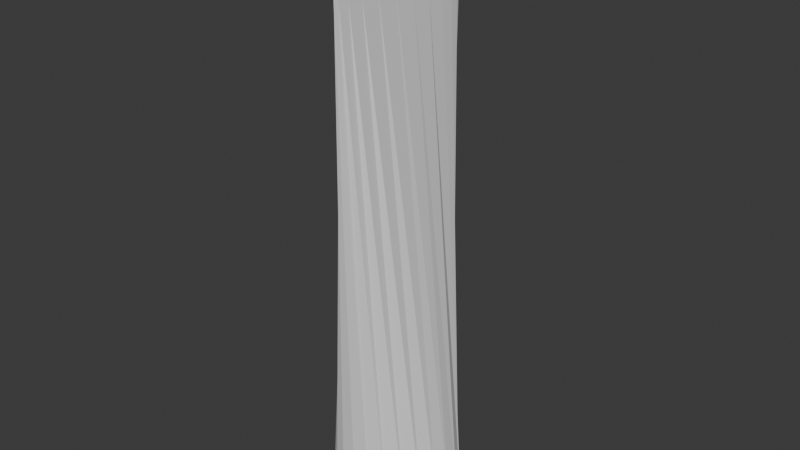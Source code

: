 # Source: Untitled.blend  (saved by Blender 4.5.90; exported with 4.5.12 LTS)
import bpy
from mathutils import Matrix  # noqa: F401  (used for matrix-valued properties, if any)

bpy.ops.wm.read_factory_settings(use_empty=True)
scene = bpy.context.scene
scene.name = 'Scene'

# ---- collections
col_collection = bpy.data.collections.new('Collection'); scene.collection.children.link(col_collection)

# ---- world
world_world = bpy.data.worlds.new('World'); scene.world = world_world
world_world.use_nodes = True; world_world.node_tree.nodes.clear()
_N = world_world.node_tree.nodes; _L = world_world.node_tree.links
n0 = _N.new('ShaderNodeOutputWorld'); n0.name = 'World Output'; n0.location = (200, 100)
n1 = _N.new('ShaderNodeBackground'); n1.name = 'Background'; n1.location = (-200, 100)
n1.inputs[0].default_value = (0.05088, 0.05088, 0.05088, 1.0)
_L.new(n1.outputs[0], n0.inputs[0])
n0.is_active_output = True
world_world.color = (0.05088, 0.05088, 0.05088)
world_world.sun_shadow_jitter_overblur = 0.0

# ---- meshes
me_cylinder_003 = bpy.data.meshes.new('Cylinder.003')
me_cylinder_003.from_pydata([(4.463, 0.846, -1.009), (3.561, 1.123, 5.412), (4.58, 0.6386, -1.007), (3.572, 0.834, 5.414), (4.616, 0.4044, -1.006), (3.577, 0.5088, 5.416), (4.568, 0.1608, -1.004), (3.576, 0.1709, 5.418), (4.44, -0.07431, -1.003), (3.568, -0.1544, 5.42), (4.24, -0.2833, -1.002), (3.556, -0.4431, 5.422), (3.985, -0.4508, -1.002), (3.539, -0.6738, 5.423), (3.692, -0.5643, -1.002), (3.518, -0.8293, 5.424), (3.384, -0.6154, -1.003), (3.496, -0.8981, 5.425), (3.083, -0.6004, -1.003), (3.474, -0.8752, 5.424), (2.812, -0.5203, -1.005), (3.454, -0.7622, 5.424), (2.591, -0.3811, -1.006), (3.436, -0.5674, 5.422), (2.436, -0.1931, -1.008), (3.423, -0.3055, 5.421), (2.359, 0.02977, -1.009), (3.415, 0.004345, 5.419), (2.365, 0.271, -1.011), (3.413, 0.339, 5.417), (2.454, 0.5126, -1.012), (3.418, 0.6737, 5.414), (2.619, 0.7367, -1.013), (3.427, 0.9836, 5.412), (2.849, 0.9267, -1.014), (3.442, 1.246, 5.411), (3.126, 1.069, -1.014), (3.461, 1.441, 5.41), (3.429, 1.152, -1.014), (3.483, 1.554, 5.409), (3.736, 1.17, -1.013), (3.505, 1.577, 5.409), (4.025, 1.122, -1.012), (3.526, 1.508, 5.409), (4.273, 1.011, -1.01), (3.546, 1.353, 5.41), (3.495, 0.843, 6.315), (3.496, 1.132, 6.313), (3.494, 0.5178, 6.317), (3.492, 0.18, 6.319), (3.49, -0.1454, 6.321), (3.489, -0.4341, 6.323), (3.487, -0.6648, 6.325), (3.485, -0.8204, 6.326), (3.484, -0.8893, 6.326), (3.483, -0.8665, 6.326), (3.483, -0.7535, 6.325), (3.483, -0.5589, 6.324), (3.484, -0.2969, 6.322), (3.485, 0.01284, 6.32), (3.486, 0.3475, 6.318), (3.488, 0.6822, 6.316), (3.49, 0.9921, 6.314), (3.492, 1.254, 6.313), (3.493, 1.449, 6.311), (3.495, 1.563, 6.311), (3.496, 1.586, 6.31), (3.496, 1.517, 6.311), (3.496, 1.362, 6.312)], [], [(0, 1, 3, 2), (2, 3, 5, 4), (4, 5, 7, 6), (6, 7, 9, 8), (8, 9, 11, 10), (10, 11, 13, 12), (12, 13, 15, 14), (14, 15, 17, 16), (16, 17, 19, 18), (18, 19, 21, 20), (20, 21, 23, 22), (22, 23, 25, 24), (24, 25, 27, 26), (26, 27, 29, 28), (28, 29, 31, 30), (30, 31, 33, 32), (32, 33, 35, 34), (34, 35, 37, 36), (36, 37, 39, 38), (38, 39, 41, 40), (40, 41, 43, 42), (45, 43, 67, 68), (42, 43, 45, 44), (44, 45, 1, 0), (0, 2, 4, 6, 8, 10, 12, 14, 16, 18, 20, 22, 24, 26, 28, 30, 32, 34, 36, 38, 40, 42, 44), (46, 47, 68, 67, 66, 65, 64, 63, 62, 61, 60, 59, 58, 57, 56, 55, 54, 53, 52, 51, 50, 49, 48), (11, 9, 50, 51), (21, 19, 55, 56), (31, 29, 60, 61), (41, 39, 65, 66), (7, 5, 48, 49), (17, 15, 53, 54), (3, 1, 47, 46), (27, 25, 58, 59), (37, 35, 63, 64), (1, 45, 68, 47), (13, 11, 51, 52), (23, 21, 56, 57), (33, 31, 61, 62), (43, 41, 66, 67), (9, 7, 49, 50), (19, 17, 54, 55), (29, 27, 59, 60), (39, 37, 64, 65), (5, 3, 46, 48), (15, 13, 52, 53), (25, 23, 57, 58), (35, 33, 62, 63)])
_uv = me_cylinder_003.uv_layers.new(name='UVMap')
_uv.uv.foreach_set('vector', [1.0, 0.5, 1.0, 1.0, 0.9565, 1.0, 0.9565, 0.5, 0.9565, 0.5, 0.9565, 1.0, 0.913, 1.0, 0.913, 0.5, 0.913, 0.5, 0.913, 1.0, 0.8696, 1.0, 0.8696, 0.5, 0.8696, 0.5, 0.8696, 1.0, 0.8261, 1.0, 0.8261, 0.5, 0.8261, 0.5, 0.8261, 1.0, 0.7826, 1.0, 0.7826, 0.5, 0.7826, 0.5, 0.7826, 1.0, 0.7391, 1.0, 0.7391, 0.5, 0.7391, 0.5, 0.7391, 1.0, 0.6957, 1.0, 0.6957, 0.5, 0.6957, 0.5, 0.6957, 1.0, 0.6522, 1.0, 0.6522, 0.5, 0.6522, 0.5, 0.6522, 1.0, 0.6087, 1.0, 0.6087, 0.5, 0.6087, 0.5, 0.6087, 1.0, 0.5652, 1.0, 0.5652, 0.5, 0.5652, 0.5, 0.5652, 1.0, 0.5217, 1.0, 0.5217, 0.5, 0.5217, 0.5, 0.5217, 1.0, 0.4783, 1.0, 0.4783, 0.5, 0.4783, 0.5, 0.4783, 1.0, 0.4348, 1.0, 0.4348, 0.5, 0.4348, 0.5, 0.4348, 1.0, 0.3913, 1.0, 0.3913, 0.5, 0.3913, 0.5, 0.3913, 1.0, 0.3478, 1.0, 0.3478, 0.5, 0.3478, 0.5, 0.3478, 1.0, 0.3043, 1.0, 0.3043, 0.5, 0.3043, 0.5, 0.3043, 1.0, 0.2609, 1.0, 0.2609, 0.5, 0.2609, 0.5, 0.2609, 1.0, 0.2174, 1.0, 0.2174, 0.5, 0.2174, 0.5, 0.2174, 1.0, 0.1739, 1.0, 0.1739, 0.5, 0.1739, 0.5, 0.1739, 1.0, 0.1304, 1.0, 0.1304, 0.5, 0.1304, 0.5, 0.1304, 1.0, 0.08696, 1.0, 0.08696, 0.5, 0.04348, 1.0, 0.08696, 1.0, 0.08696, 1.0, 0.04348, 1.0, 0.08696, 0.5, 0.08696, 1.0, 0.04348, 1.0, 0.04348, 0.5, 0.04348, 0.5, 0.04348, 1.0, 1.565e-07, 1.0, 1.565e-07, 0.5, 0.75, 0.49, 0.8148, 0.4811, 0.8747, 0.4551, 0.9254, 0.4138, 0.9631, 0.3604, 0.985, 0.2988, 0.9894, 0.2336, 0.9761, 0.1696, 0.9461, 0.1116, 0.9015, 0.06383, 0.8456, 0.02987, 0.7827, 0.01224, 0.7173, 0.01224, 0.6544, 0.02987, 0.5985, 0.06383, 0.5539, 0.1116, 0.5239, 0.1696, 0.5106, 0.2336, 0.515, 0.2988, 0.5369, 0.3604, 0.5746, 0.4138, 0.6253, 0.4551, 0.6852, 0.4811, 0.3148, 0.4811, 0.25, 0.49, 0.1852, 0.4811, 0.1253, 0.4551, 0.0746, 0.4138, 0.03691, 0.3604, 0.01502, 0.2988, 0.01056, 0.2336, 0.02386, 0.1696, 0.05393, 0.1116, 0.09854, 0.06383, 0.1544, 0.02987, 0.2173, 0.01224, 0.2827, 0.01224, 0.3456, 0.02987, 0.4015, 0.06383, 0.4461, 0.1116, 0.4761, 0.1696, 0.4894, 0.2336, 0.485, 0.2988, 0.4631, 0.3604, 0.4254, 0.4138, 0.3747, 0.4551, 0.7826, 1.0, 0.8261, 1.0, 0.8261, 1.0, 0.7826, 1.0, 0.5652, 1.0, 0.6087, 1.0, 0.6087, 1.0, 0.5652, 1.0, 0.3478, 1.0, 0.3913, 1.0, 0.3913, 1.0, 0.3478, 1.0, 0.1304, 1.0, 0.1739, 1.0, 0.1739, 1.0, 0.1304, 1.0, 0.8696, 1.0, 0.913, 1.0, 0.913, 1.0, 0.8696, 1.0, 0.6522, 1.0, 0.6957, 1.0, 0.6957, 1.0, 0.6522, 1.0, 0.9565, 1.0, 1.0, 1.0, 1.0, 1.0, 0.9565, 1.0, 0.4348, 1.0, 0.4783, 1.0, 0.4783, 1.0, 0.4348, 1.0, 0.2174, 1.0, 0.2609, 1.0, 0.2609, 1.0, 0.2174, 1.0, 1.565e-07, 1.0, 0.04348, 1.0, 0.04348, 1.0, 1.565e-07, 1.0, 0.7391, 1.0, 0.7826, 1.0, 0.7826, 1.0, 0.7391, 1.0, 0.5217, 1.0, 0.5652, 1.0, 0.5652, 1.0, 0.5217, 1.0, 0.3043, 1.0, 0.3478, 1.0, 0.3478, 1.0, 0.3043, 1.0, 0.08696, 1.0, 0.1304, 1.0, 0.1304, 1.0, 0.08696, 1.0, 0.8261, 1.0, 0.8696, 1.0, 0.8696, 1.0, 0.8261, 1.0, 0.6087, 1.0, 0.6522, 1.0, 0.6522, 1.0, 0.6087, 1.0, 0.3913, 1.0, 0.4348, 1.0, 0.4348, 1.0, 0.3913, 1.0, 0.1739, 1.0, 0.2174, 1.0, 0.2174, 1.0, 0.1739, 1.0, 0.913, 1.0, 0.9565, 1.0, 0.9565, 1.0, 0.913, 1.0, 0.6957, 1.0, 0.7391, 1.0, 0.7391, 1.0, 0.6957, 1.0, 0.4783, 1.0, 0.5217, 1.0, 0.5217, 1.0, 0.4783, 1.0, 0.2609, 1.0, 0.3043, 1.0, 0.3043, 1.0, 0.2609, 1.0])
me_cylinder_003.update()

# ---- objects
ob_empty = bpy.data.objects.new('Empty', None)
ob_cylinder = bpy.data.objects.new('Cylinder', me_cylinder_003)

# ---- transforms, parenting, visibility, modifiers, constraints
ob_empty.location = (-0.00102, 0.02807, 5.683e-05)
ob_empty.rotation_euler = (3.096, -7.899, -6.202)
ob_empty.empty_display_type = 'IMAGE'
ob_empty.empty_display_size = 5.0
ob_cylinder.location = (0.0, 0.0, -1.058)
ob_cylinder.scale = (0.3853, 0.4589, 0.5698)

# ---- collection membership
col_collection.objects.link(ob_empty)
col_collection.objects.link(ob_cylinder)

# ---- scene / render settings (as saved in the file)
scene.frame_start = 1; scene.frame_end = 250; scene.frame_set(0)
scene.render.engine = 'BLENDER_EEVEE_NEXT'
bpy.context.view_layer.update()

# ---- added for rendering (the .blend has no active camera and no usable light): camera, sun
cam_auto = bpy.data.cameras.new('AutoCamera')
cam_auto.lens = 50.0
cam_auto.sensor_width = 36.0
cam_auto.clip_end = 1000.0
ob_auto_camera = bpy.data.objects.new('AutoCamera', cam_auto)
scene.collection.objects.link(ob_auto_camera)
ob_auto_camera.location = (5.43477, -4.75132, 3.72858)
ob_auto_camera.rotation_euler = (1.09748, -7.21219e-08, 0.694738)
scene.camera = ob_auto_camera
light_auto_sun = bpy.data.lights.new('AutoSun', 'SUN')
light_auto_sun.energy = 3.0
light_auto_sun.angle = 0.0523599
ob_auto_sun = bpy.data.objects.new('AutoSun', light_auto_sun)
scene.collection.objects.link(ob_auto_sun)
ob_auto_sun.rotation_euler = (0.872665, 0.174533, 0.523599)
bpy.context.view_layer.update()
